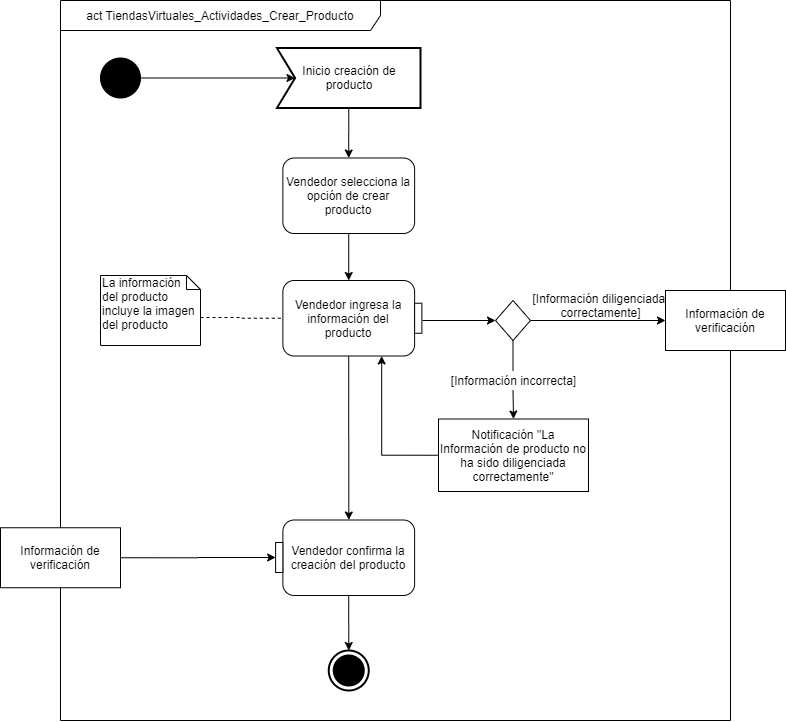

The diagram above was exported from draw.io. Its source (the exported page's mxGraphModel, read from the mxfile embedded in the PNG):
<mxGraphModel dx="41" dy="462" grid="1" gridSize="10" guides="1" tooltips="1" connect="1" arrows="1" fold="1" page="1" pageScale="1" pageWidth="827" pageHeight="1169" math="0" shadow="0">
  <root>
    <mxCell id="N3uwjh2_BXkRpL7muwFr-0" />
    <mxCell id="N3uwjh2_BXkRpL7muwFr-1" parent="N3uwjh2_BXkRpL7muwFr-0" />
    <mxCell id="_jVifpwYmuZnNgtyDiQW-0" value="&lt;font color=&quot;#030303&quot;&gt;act TiendasVirtuales_Actividades_Crear_Producto&lt;/font&gt;" style="shape=umlFrame;whiteSpace=wrap;html=1;width=320;height=30;fillColor=#ffffff;strokeColor=#000000;" vertex="1" parent="N3uwjh2_BXkRpL7muwFr-1">
      <mxGeometry x="1662" y="12.9999999999999" width="670" height="720" as="geometry" />
    </mxCell>
    <mxCell id="_jVifpwYmuZnNgtyDiQW-1" style="edgeStyle=orthogonalEdgeStyle;rounded=0;orthogonalLoop=1;jettySize=auto;html=1;exitX=0.5;exitY=1;exitDx=0;exitDy=0;exitPerimeter=0;entryX=0.5;entryY=0;entryDx=0;entryDy=0;endArrow=classic;endFill=1;" edge="1" parent="N3uwjh2_BXkRpL7muwFr-1" source="_jVifpwYmuZnNgtyDiQW-2" target="_jVifpwYmuZnNgtyDiQW-6">
      <mxGeometry relative="1" as="geometry" />
    </mxCell>
    <mxCell id="_jVifpwYmuZnNgtyDiQW-2" value="&lt;font color=&quot;#000000&quot;&gt;Inicio creación de producto&lt;/font&gt;" style="html=1;shape=mxgraph.sysml.accEvent;strokeWidth=2;whiteSpace=wrap;align=center;fontColor=#FF0810;" vertex="1" parent="N3uwjh2_BXkRpL7muwFr-1">
      <mxGeometry x="1878.5" y="60.4999999999999" width="143.5" height="60" as="geometry" />
    </mxCell>
    <mxCell id="_jVifpwYmuZnNgtyDiQW-3" style="edgeStyle=orthogonalEdgeStyle;rounded=0;orthogonalLoop=1;jettySize=auto;html=1;entryX=0;entryY=0.5;entryDx=18;entryDy=0;entryPerimeter=0;fontColor=#FF0810;" edge="1" parent="N3uwjh2_BXkRpL7muwFr-1" target="_jVifpwYmuZnNgtyDiQW-2">
      <mxGeometry relative="1" as="geometry">
        <mxPoint x="1702.0000000000005" y="90.49999999999989" as="sourcePoint" />
      </mxGeometry>
    </mxCell>
    <mxCell id="_jVifpwYmuZnNgtyDiQW-4" value="" style="shape=mxgraph.bpmn.shape;html=1;verticalLabelPosition=bottom;labelBackgroundColor=#ffffff;verticalAlign=top;align=center;perimeter=ellipsePerimeter;outlineConnect=0;outline=standard;symbol=general;fillColor=#000000;fontColor=#FF0810;" vertex="1" parent="N3uwjh2_BXkRpL7muwFr-1">
      <mxGeometry x="1702" y="70.4999999999999" width="40" height="40" as="geometry" />
    </mxCell>
    <mxCell id="_jVifpwYmuZnNgtyDiQW-5" style="edgeStyle=orthogonalEdgeStyle;rounded=0;orthogonalLoop=1;jettySize=auto;html=1;exitX=0.5;exitY=1;exitDx=0;exitDy=0;entryX=0.5;entryY=0;entryDx=0;entryDy=0;endArrow=classic;endFill=1;" edge="1" parent="N3uwjh2_BXkRpL7muwFr-1" source="_jVifpwYmuZnNgtyDiQW-6" target="_jVifpwYmuZnNgtyDiQW-8">
      <mxGeometry relative="1" as="geometry" />
    </mxCell>
    <mxCell id="_jVifpwYmuZnNgtyDiQW-6" value="&lt;font color=&quot;#050505&quot;&gt;Vendedor selecciona la opción de crear producto&lt;/font&gt;" style="rounded=1;whiteSpace=wrap;html=1;fillColor=#FFFFFF;fontColor=#FF0810;strokeColor=#030303;" vertex="1" parent="N3uwjh2_BXkRpL7muwFr-1">
      <mxGeometry x="1884.37" y="170.4999999999999" width="131.75" height="75.5" as="geometry" />
    </mxCell>
    <mxCell id="_jVifpwYmuZnNgtyDiQW-7" style="edgeStyle=orthogonalEdgeStyle;rounded=0;orthogonalLoop=1;jettySize=auto;html=1;exitX=0.5;exitY=1;exitDx=0;exitDy=0;endArrow=classic;endFill=1;" edge="1" parent="N3uwjh2_BXkRpL7muwFr-1" source="_jVifpwYmuZnNgtyDiQW-8" target="_jVifpwYmuZnNgtyDiQW-23">
      <mxGeometry relative="1" as="geometry" />
    </mxCell>
    <mxCell id="_jVifpwYmuZnNgtyDiQW-8" value="&lt;font color=&quot;#050505&quot;&gt;Vendedor ingresa la información del producto&lt;/font&gt;" style="rounded=1;whiteSpace=wrap;html=1;fillColor=#FFFFFF;fontColor=#FF0810;strokeColor=#030303;" vertex="1" parent="N3uwjh2_BXkRpL7muwFr-1">
      <mxGeometry x="1884.37" y="292.9999999999999" width="131.75" height="75.5" as="geometry" />
    </mxCell>
    <mxCell id="_jVifpwYmuZnNgtyDiQW-9" style="edgeStyle=orthogonalEdgeStyle;rounded=0;orthogonalLoop=1;jettySize=auto;html=1;exitX=0;exitY=0;exitDx=100;exitDy=42;exitPerimeter=0;entryX=0;entryY=0.5;entryDx=0;entryDy=0;endArrow=none;endFill=0;dashed=1;" edge="1" parent="N3uwjh2_BXkRpL7muwFr-1" source="_jVifpwYmuZnNgtyDiQW-10" target="_jVifpwYmuZnNgtyDiQW-8">
      <mxGeometry relative="1" as="geometry" />
    </mxCell>
    <mxCell id="_jVifpwYmuZnNgtyDiQW-10" value="La información del producto incluye la imagen del producto" style="shape=note;whiteSpace=wrap;html=1;size=14;verticalAlign=top;align=left;spacingTop=-6;strokeColor=#030303;" vertex="1" parent="N3uwjh2_BXkRpL7muwFr-1">
      <mxGeometry x="1702" y="287.9999999999999" width="100" height="70" as="geometry" />
    </mxCell>
    <mxCell id="_jVifpwYmuZnNgtyDiQW-11" value="" style="rounded=0;whiteSpace=wrap;html=1;fillColor=#FFFFFF;" vertex="1" parent="N3uwjh2_BXkRpL7muwFr-1">
      <mxGeometry x="2016.12" y="315.7499999999999" width="7.26" height="30" as="geometry" />
    </mxCell>
    <mxCell id="_jVifpwYmuZnNgtyDiQW-12" style="edgeStyle=orthogonalEdgeStyle;rounded=0;orthogonalLoop=1;jettySize=auto;html=1;entryX=0;entryY=0.5;entryDx=0;entryDy=0;" edge="1" parent="N3uwjh2_BXkRpL7muwFr-1" source="_jVifpwYmuZnNgtyDiQW-14" target="_jVifpwYmuZnNgtyDiQW-16">
      <mxGeometry relative="1" as="geometry">
        <mxPoint x="2457" y="332.9999999999999" as="targetPoint" />
      </mxGeometry>
    </mxCell>
    <mxCell id="_jVifpwYmuZnNgtyDiQW-13" style="edgeStyle=orthogonalEdgeStyle;rounded=0;orthogonalLoop=1;jettySize=auto;html=1;exitX=0.5;exitY=1;exitDx=0;exitDy=0;entryX=0.5;entryY=0;entryDx=0;entryDy=0;endArrow=classic;endFill=1;" edge="1" parent="N3uwjh2_BXkRpL7muwFr-1" source="_jVifpwYmuZnNgtyDiQW-20" target="_jVifpwYmuZnNgtyDiQW-18">
      <mxGeometry relative="1" as="geometry" />
    </mxCell>
    <mxCell id="_jVifpwYmuZnNgtyDiQW-14" value="" style="rhombus;whiteSpace=wrap;html=1;" vertex="1" parent="N3uwjh2_BXkRpL7muwFr-1">
      <mxGeometry x="2097" y="312.9999999999999" width="35" height="40" as="geometry" />
    </mxCell>
    <mxCell id="_jVifpwYmuZnNgtyDiQW-15" value="[Información diligenciada &lt;br&gt;correctamente]" style="text;html=1;align=center;verticalAlign=middle;resizable=0;points=[];autosize=1;" vertex="1" parent="N3uwjh2_BXkRpL7muwFr-1">
      <mxGeometry x="2127" y="302.9999999999999" width="150" height="30" as="geometry" />
    </mxCell>
    <mxCell id="_jVifpwYmuZnNgtyDiQW-16" value="Información de verificación" style="rounded=0;whiteSpace=wrap;html=1;fillColor=#FFFFFF;" vertex="1" parent="N3uwjh2_BXkRpL7muwFr-1">
      <mxGeometry x="2267" y="302.9999999999999" width="120" height="60" as="geometry" />
    </mxCell>
    <mxCell id="_jVifpwYmuZnNgtyDiQW-17" style="edgeStyle=orthogonalEdgeStyle;rounded=0;orthogonalLoop=1;jettySize=auto;html=1;exitX=0;exitY=0.5;exitDx=0;exitDy=0;entryX=0.75;entryY=1;entryDx=0;entryDy=0;endArrow=classic;endFill=1;" edge="1" parent="N3uwjh2_BXkRpL7muwFr-1" source="_jVifpwYmuZnNgtyDiQW-18" target="_jVifpwYmuZnNgtyDiQW-8">
      <mxGeometry relative="1" as="geometry" />
    </mxCell>
    <mxCell id="_jVifpwYmuZnNgtyDiQW-18" value="Notificación &quot;La Información de producto no ha sido diligenciada correctamente&quot;" style="rounded=0;whiteSpace=wrap;html=1;fillColor=#FFFFFF;" vertex="1" parent="N3uwjh2_BXkRpL7muwFr-1">
      <mxGeometry x="2040" y="431.4999999999999" width="150" height="72.5" as="geometry" />
    </mxCell>
    <mxCell id="_jVifpwYmuZnNgtyDiQW-19" style="edgeStyle=orthogonalEdgeStyle;rounded=0;orthogonalLoop=1;jettySize=auto;html=1;entryX=0;entryY=0.5;entryDx=0;entryDy=0;" edge="1" parent="N3uwjh2_BXkRpL7muwFr-1" target="_jVifpwYmuZnNgtyDiQW-14">
      <mxGeometry relative="1" as="geometry">
        <mxPoint x="2141" y="332.9999999999999" as="targetPoint" />
        <mxPoint x="2024" y="332.9999999999999" as="sourcePoint" />
      </mxGeometry>
    </mxCell>
    <mxCell id="_jVifpwYmuZnNgtyDiQW-20" value="[Información incorrecta]" style="text;html=1;align=center;verticalAlign=middle;resizable=0;points=[];autosize=1;" vertex="1" parent="N3uwjh2_BXkRpL7muwFr-1">
      <mxGeometry x="2044.5" y="382.9999999999999" width="140" height="20" as="geometry" />
    </mxCell>
    <mxCell id="_jVifpwYmuZnNgtyDiQW-21" style="edgeStyle=orthogonalEdgeStyle;rounded=0;orthogonalLoop=1;jettySize=auto;html=1;exitX=0.5;exitY=1;exitDx=0;exitDy=0;entryX=0.5;entryY=0;entryDx=0;entryDy=0;endArrow=none;endFill=0;" edge="1" parent="N3uwjh2_BXkRpL7muwFr-1" source="_jVifpwYmuZnNgtyDiQW-14" target="_jVifpwYmuZnNgtyDiQW-20">
      <mxGeometry relative="1" as="geometry">
        <mxPoint x="2114.5" y="352.9999999999999" as="sourcePoint" />
        <mxPoint x="2114.5" y="430.4999999999999" as="targetPoint" />
      </mxGeometry>
    </mxCell>
    <mxCell id="_jVifpwYmuZnNgtyDiQW-22" style="edgeStyle=orthogonalEdgeStyle;rounded=0;orthogonalLoop=1;jettySize=auto;html=1;exitX=0.5;exitY=1;exitDx=0;exitDy=0;entryX=0.5;entryY=0;entryDx=0;entryDy=0;entryPerimeter=0;endArrow=classic;endFill=1;" edge="1" parent="N3uwjh2_BXkRpL7muwFr-1" source="_jVifpwYmuZnNgtyDiQW-23" target="_jVifpwYmuZnNgtyDiQW-27">
      <mxGeometry relative="1" as="geometry" />
    </mxCell>
    <mxCell id="_jVifpwYmuZnNgtyDiQW-23" value="&lt;font color=&quot;#050505&quot;&gt;Vendedor confirma la creación del producto&lt;/font&gt;" style="rounded=1;whiteSpace=wrap;html=1;fillColor=#FFFFFF;fontColor=#FF0810;strokeColor=#030303;" vertex="1" parent="N3uwjh2_BXkRpL7muwFr-1">
      <mxGeometry x="1884.37" y="532.4999999999999" width="131.75" height="75.5" as="geometry" />
    </mxCell>
    <mxCell id="_jVifpwYmuZnNgtyDiQW-24" style="edgeStyle=orthogonalEdgeStyle;rounded=0;orthogonalLoop=1;jettySize=auto;html=1;exitX=1;exitY=0.5;exitDx=0;exitDy=0;entryX=0;entryY=0.5;entryDx=0;entryDy=0;endArrow=classic;endFill=1;" edge="1" parent="N3uwjh2_BXkRpL7muwFr-1" source="_jVifpwYmuZnNgtyDiQW-25" target="_jVifpwYmuZnNgtyDiQW-26">
      <mxGeometry relative="1" as="geometry" />
    </mxCell>
    <mxCell id="_jVifpwYmuZnNgtyDiQW-25" value="Información de verificación" style="rounded=0;whiteSpace=wrap;html=1;fillColor=#FFFFFF;" vertex="1" parent="N3uwjh2_BXkRpL7muwFr-1">
      <mxGeometry x="1602" y="540.2499999999999" width="120" height="60" as="geometry" />
    </mxCell>
    <mxCell id="_jVifpwYmuZnNgtyDiQW-26" value="" style="rounded=0;whiteSpace=wrap;html=1;fillColor=#FFFFFF;" vertex="1" parent="N3uwjh2_BXkRpL7muwFr-1">
      <mxGeometry x="1877.11" y="554.9999999999999" width="7.26" height="30" as="geometry" />
    </mxCell>
    <mxCell id="_jVifpwYmuZnNgtyDiQW-27" value="" style="html=1;shape=mxgraph.sysml.actFinal;strokeWidth=2;verticalLabelPosition=bottom;verticalAlignment=top;fontColor=#FF0810;" vertex="1" parent="N3uwjh2_BXkRpL7muwFr-1">
      <mxGeometry x="1930.25" y="662.9999999999999" width="40" height="40" as="geometry" />
    </mxCell>
  </root>
</mxGraphModel>